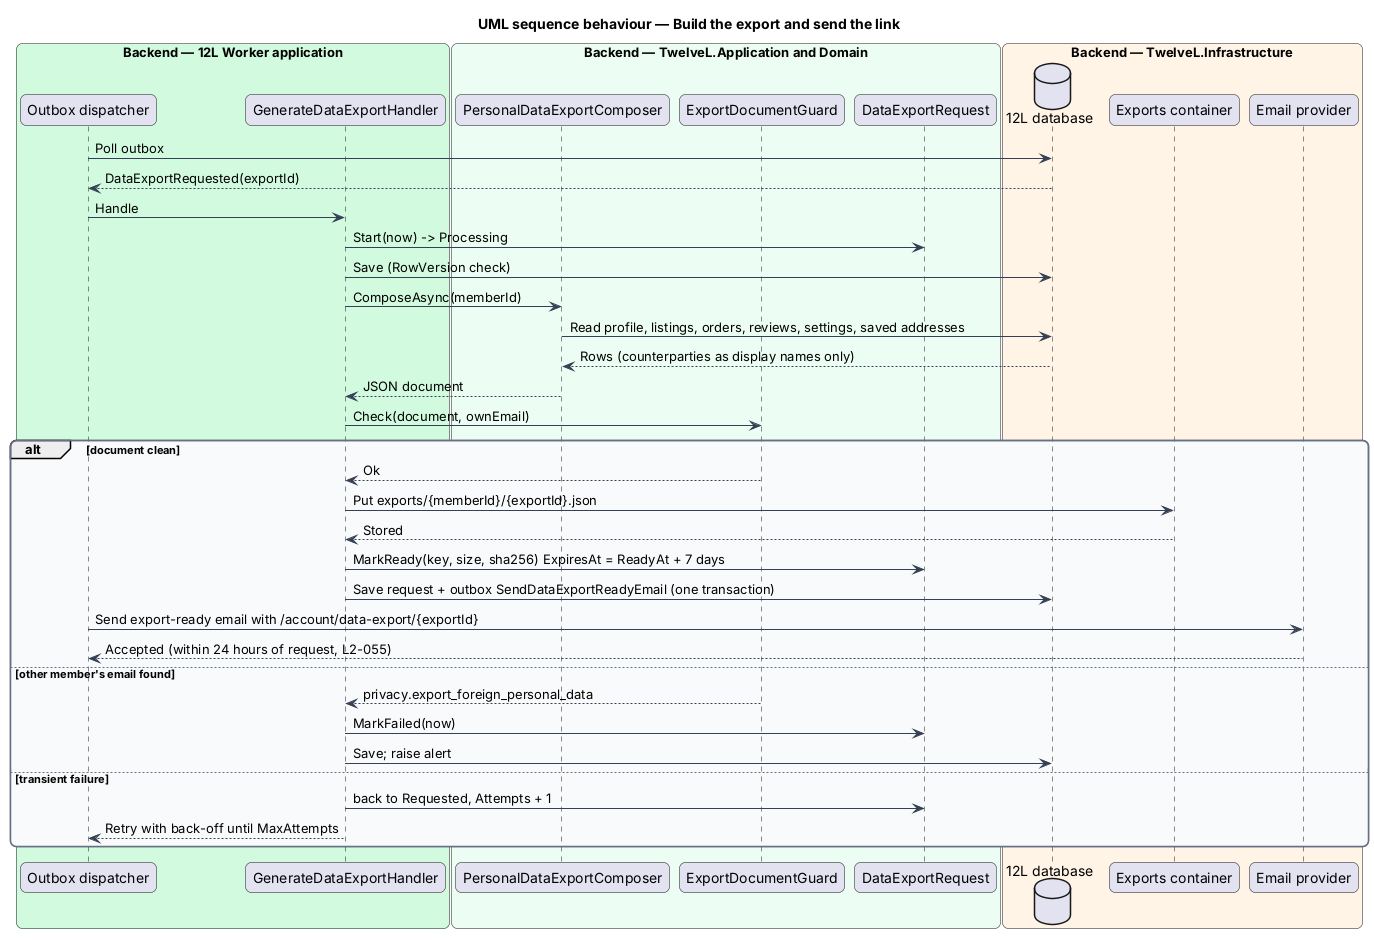

The diagram above was rendered by PlantUML. Its source (embedded in the PNG):
@startuml
title UML sequence behaviour — Build the export and send the link
skinparam backgroundColor #FFFFFF
skinparam shadowing false
skinparam roundcorner 12
skinparam defaultFontName Arial
skinparam ArrowColor #344054
skinparam rectangle {
  BorderColor #344054
  FontColor #101828
}
skinparam package {
  BorderColor #667085
  FontColor #101828
  BackgroundColor #F9FAFB
}
box "Backend — 12L Worker application" #D1FADF
  participant "Outbox dispatcher" as dispatch
  participant "GenerateDataExportHandler" as gen
end box
box "Backend — TwelveL.Application and Domain" #ECFDF3
  participant "PersonalDataExportComposer" as composer
  participant "ExportDocumentGuard" as guard
  participant "DataExportRequest" as entity
end box
box "Backend — TwelveL.Infrastructure" #FFF4E5
  database "12L database" as db
  participant "Exports container" as store
  participant "Email provider" as email
end box
dispatch -> db : Poll outbox
db --> dispatch : DataExportRequested(exportId)
dispatch -> gen : Handle
gen -> entity : Start(now) -> Processing
gen -> db : Save (RowVersion check)
gen -> composer : ComposeAsync(memberId)
composer -> db : Read profile, listings, orders, reviews, settings, saved addresses
db --> composer : Rows (counterparties as display names only)
composer --> gen : JSON document
gen -> guard : Check(document, ownEmail)
alt document clean
  guard --> gen : Ok
  gen -> store : Put exports/{memberId}/{exportId}.json
  store --> gen : Stored
  gen -> entity : MarkReady(key, size, sha256) ExpiresAt = ReadyAt + 7 days
  gen -> db : Save request + outbox SendDataExportReadyEmail (one transaction)
  dispatch -> email : Send export-ready email with /account/data-export/{exportId}
  email --> dispatch : Accepted (within 24 hours of request, L2-055)
else other member's email found
  guard --> gen : privacy.export_foreign_personal_data
  gen -> entity : MarkFailed(now)
  gen -> db : Save; raise alert
else transient failure
  gen -> entity : back to Requested, Attempts + 1
  gen --> dispatch : Retry with back-off until MaxAttempts
end
@enduml